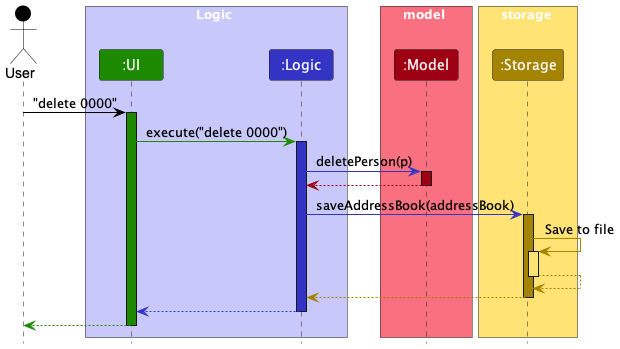

The diagram above was rendered by PlantUML. Its source (embedded in the PNG):
@startuml
!include style.puml
skinparam ArrowFontStyle plain

Actor User as user USER_COLOR
box Logic LOGIC_COLOR_T1
Participant ":UI" as ui UI_COLOR
Participant ":Logic" as logic LOGIC_COLOR
end box

box model MODEL_COLOR_T1
Participant ":Model" as model MODEL_COLOR
end box

box storage STORAGE_COLOR_T1
Participant ":Storage" as storage STORAGE_COLOR
end box

user -[USER_COLOR]> ui : "delete 0000"
activate ui UI_COLOR

ui -[UI_COLOR]> logic : execute("delete 0000")
activate logic LOGIC_COLOR

logic -[LOGIC_COLOR]> model : deletePerson(p)
activate model MODEL_COLOR

model -[MODEL_COLOR]-> logic
deactivate model

logic -[LOGIC_COLOR]> storage : saveAddressBook(addressBook)
activate storage STORAGE_COLOR

storage -[STORAGE_COLOR]> storage : Save to file
activate storage STORAGE_COLOR_T1
storage --[STORAGE_COLOR]> storage
deactivate storage

storage --[STORAGE_COLOR]> logic
deactivate storage

logic --[LOGIC_COLOR]> ui
deactivate logic

ui--[UI_COLOR]> user
deactivate ui
@enduml